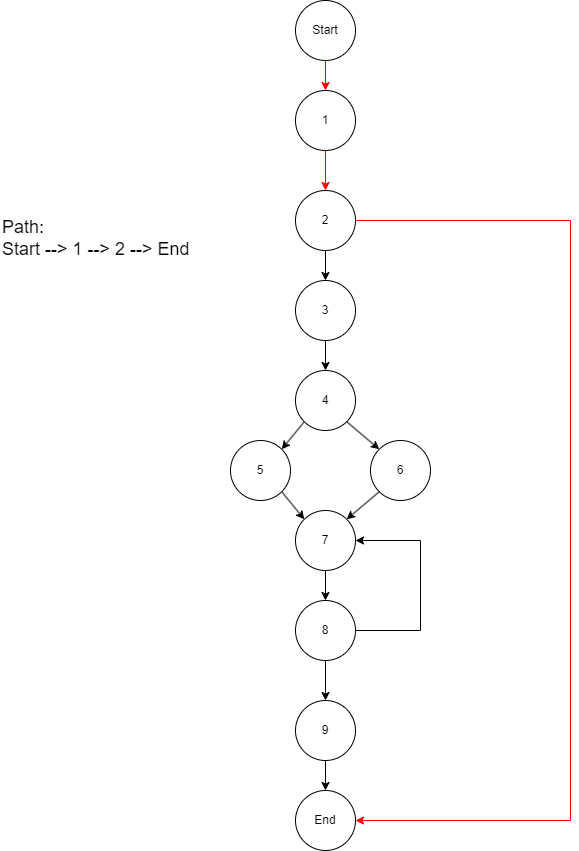

The diagram above was exported from draw.io. Its source (the exported page's mxGraphModel, read from the mxfile embedded in the PNG):
<mxGraphModel dx="1050" dy="557" grid="1" gridSize="10" guides="1" tooltips="1" connect="1" arrows="1" fold="1" page="1" pageScale="1" pageWidth="850" pageHeight="1100" math="0" shadow="0">
  <root>
    <mxCell id="0" />
    <mxCell id="1" parent="0" />
    <mxCell id="f-VWPgtSiz3DakUZJI7A-2" value="Start" style="ellipse;whiteSpace=wrap;html=1;aspect=fixed;" vertex="1" parent="1">
      <mxGeometry x="385" y="60" width="60" height="60" as="geometry" />
    </mxCell>
    <mxCell id="f-VWPgtSiz3DakUZJI7A-3" value="1" style="ellipse;whiteSpace=wrap;html=1;aspect=fixed;" vertex="1" parent="1">
      <mxGeometry x="385" y="150" width="60" height="60" as="geometry" />
    </mxCell>
    <mxCell id="f-VWPgtSiz3DakUZJI7A-4" style="edgeStyle=orthogonalEdgeStyle;rounded=0;orthogonalLoop=1;jettySize=auto;html=1;entryX=0.5;entryY=0;entryDx=0;entryDy=0;strokeColor=#FF0000;" edge="1" parent="1" source="f-VWPgtSiz3DakUZJI7A-2" target="f-VWPgtSiz3DakUZJI7A-3">
      <mxGeometry relative="1" as="geometry" />
    </mxCell>
    <mxCell id="f-VWPgtSiz3DakUZJI7A-5" value="2" style="ellipse;whiteSpace=wrap;html=1;aspect=fixed;" vertex="1" parent="1">
      <mxGeometry x="385" y="250" width="60" height="60" as="geometry" />
    </mxCell>
    <mxCell id="f-VWPgtSiz3DakUZJI7A-6" style="edgeStyle=orthogonalEdgeStyle;rounded=0;orthogonalLoop=1;jettySize=auto;html=1;entryX=0.5;entryY=0;entryDx=0;entryDy=0;strokeColor=#FF0000;" edge="1" parent="1" source="f-VWPgtSiz3DakUZJI7A-3" target="f-VWPgtSiz3DakUZJI7A-5">
      <mxGeometry relative="1" as="geometry" />
    </mxCell>
    <mxCell id="f-VWPgtSiz3DakUZJI7A-7" value="3" style="ellipse;whiteSpace=wrap;html=1;aspect=fixed;" vertex="1" parent="1">
      <mxGeometry x="385" y="340" width="60" height="60" as="geometry" />
    </mxCell>
    <mxCell id="f-VWPgtSiz3DakUZJI7A-8" style="edgeStyle=orthogonalEdgeStyle;rounded=0;orthogonalLoop=1;jettySize=auto;html=1;entryX=0.5;entryY=0;entryDx=0;entryDy=0;" edge="1" parent="1" source="f-VWPgtSiz3DakUZJI7A-5" target="f-VWPgtSiz3DakUZJI7A-7">
      <mxGeometry relative="1" as="geometry" />
    </mxCell>
    <mxCell id="f-VWPgtSiz3DakUZJI7A-9" value="4" style="ellipse;whiteSpace=wrap;html=1;aspect=fixed;" vertex="1" parent="1">
      <mxGeometry x="385" y="430" width="60" height="60" as="geometry" />
    </mxCell>
    <mxCell id="f-VWPgtSiz3DakUZJI7A-10" style="edgeStyle=orthogonalEdgeStyle;rounded=0;orthogonalLoop=1;jettySize=auto;html=1;entryX=0.5;entryY=0;entryDx=0;entryDy=0;" edge="1" parent="1" source="f-VWPgtSiz3DakUZJI7A-7" target="f-VWPgtSiz3DakUZJI7A-9">
      <mxGeometry relative="1" as="geometry" />
    </mxCell>
    <mxCell id="f-VWPgtSiz3DakUZJI7A-11" value="6" style="ellipse;whiteSpace=wrap;html=1;aspect=fixed;" vertex="1" parent="1">
      <mxGeometry x="460" y="500" width="60" height="60" as="geometry" />
    </mxCell>
    <mxCell id="f-VWPgtSiz3DakUZJI7A-12" value="5" style="ellipse;whiteSpace=wrap;html=1;aspect=fixed;" vertex="1" parent="1">
      <mxGeometry x="320" y="500" width="60" height="60" as="geometry" />
    </mxCell>
    <mxCell id="f-VWPgtSiz3DakUZJI7A-13" value="7" style="ellipse;whiteSpace=wrap;html=1;aspect=fixed;" vertex="1" parent="1">
      <mxGeometry x="385" y="570" width="60" height="60" as="geometry" />
    </mxCell>
    <mxCell id="f-VWPgtSiz3DakUZJI7A-14" value="" style="endArrow=classic;html=1;rounded=0;exitX=0;exitY=1;exitDx=0;exitDy=0;entryX=1;entryY=0;entryDx=0;entryDy=0;" edge="1" parent="1" source="f-VWPgtSiz3DakUZJI7A-9" target="f-VWPgtSiz3DakUZJI7A-12">
      <mxGeometry width="50" height="50" relative="1" as="geometry">
        <mxPoint x="400" y="470" as="sourcePoint" />
        <mxPoint x="450" y="420" as="targetPoint" />
      </mxGeometry>
    </mxCell>
    <mxCell id="f-VWPgtSiz3DakUZJI7A-15" value="" style="endArrow=classic;html=1;rounded=0;exitX=1;exitY=1;exitDx=0;exitDy=0;entryX=0;entryY=0;entryDx=0;entryDy=0;" edge="1" parent="1" source="f-VWPgtSiz3DakUZJI7A-9" target="f-VWPgtSiz3DakUZJI7A-11">
      <mxGeometry width="50" height="50" relative="1" as="geometry">
        <mxPoint x="410" y="480" as="sourcePoint" />
        <mxPoint x="460" y="430" as="targetPoint" />
      </mxGeometry>
    </mxCell>
    <mxCell id="f-VWPgtSiz3DakUZJI7A-16" value="" style="endArrow=classic;html=1;rounded=0;exitX=0;exitY=1;exitDx=0;exitDy=0;entryX=1;entryY=0;entryDx=0;entryDy=0;" edge="1" parent="1" source="f-VWPgtSiz3DakUZJI7A-11" target="f-VWPgtSiz3DakUZJI7A-13">
      <mxGeometry width="50" height="50" relative="1" as="geometry">
        <mxPoint x="550" y="360" as="sourcePoint" />
        <mxPoint x="600" y="310" as="targetPoint" />
      </mxGeometry>
    </mxCell>
    <mxCell id="f-VWPgtSiz3DakUZJI7A-17" value="" style="endArrow=classic;html=1;rounded=0;exitX=1;exitY=1;exitDx=0;exitDy=0;entryX=0;entryY=0;entryDx=0;entryDy=0;" edge="1" parent="1" source="f-VWPgtSiz3DakUZJI7A-12" target="f-VWPgtSiz3DakUZJI7A-13">
      <mxGeometry width="50" height="50" relative="1" as="geometry">
        <mxPoint x="530" y="460" as="sourcePoint" />
        <mxPoint x="580" y="410" as="targetPoint" />
      </mxGeometry>
    </mxCell>
    <mxCell id="f-VWPgtSiz3DakUZJI7A-18" value="8" style="ellipse;whiteSpace=wrap;html=1;aspect=fixed;" vertex="1" parent="1">
      <mxGeometry x="385" y="660" width="60" height="60" as="geometry" />
    </mxCell>
    <mxCell id="f-VWPgtSiz3DakUZJI7A-19" style="edgeStyle=orthogonalEdgeStyle;rounded=0;orthogonalLoop=1;jettySize=auto;html=1;entryX=0.5;entryY=0;entryDx=0;entryDy=0;" edge="1" parent="1" source="f-VWPgtSiz3DakUZJI7A-13" target="f-VWPgtSiz3DakUZJI7A-18">
      <mxGeometry relative="1" as="geometry" />
    </mxCell>
    <mxCell id="f-VWPgtSiz3DakUZJI7A-20" value="" style="endArrow=classic;html=1;rounded=0;exitX=1;exitY=0.5;exitDx=0;exitDy=0;entryX=1;entryY=0.5;entryDx=0;entryDy=0;" edge="1" parent="1" source="f-VWPgtSiz3DakUZJI7A-18" target="f-VWPgtSiz3DakUZJI7A-13">
      <mxGeometry width="50" height="50" relative="1" as="geometry">
        <mxPoint x="400" y="590" as="sourcePoint" />
        <mxPoint x="450" y="540" as="targetPoint" />
        <Array as="points">
          <mxPoint x="510" y="690" />
          <mxPoint x="510" y="600" />
        </Array>
      </mxGeometry>
    </mxCell>
    <mxCell id="f-VWPgtSiz3DakUZJI7A-21" value="9" style="ellipse;whiteSpace=wrap;html=1;aspect=fixed;" vertex="1" parent="1">
      <mxGeometry x="385" y="760" width="60" height="60" as="geometry" />
    </mxCell>
    <mxCell id="f-VWPgtSiz3DakUZJI7A-22" style="edgeStyle=orthogonalEdgeStyle;rounded=0;orthogonalLoop=1;jettySize=auto;html=1;entryX=0.5;entryY=0;entryDx=0;entryDy=0;" edge="1" parent="1" source="f-VWPgtSiz3DakUZJI7A-18" target="f-VWPgtSiz3DakUZJI7A-21">
      <mxGeometry relative="1" as="geometry" />
    </mxCell>
    <mxCell id="f-VWPgtSiz3DakUZJI7A-23" value="End" style="ellipse;whiteSpace=wrap;html=1;aspect=fixed;" vertex="1" parent="1">
      <mxGeometry x="385" y="850" width="60" height="60" as="geometry" />
    </mxCell>
    <mxCell id="f-VWPgtSiz3DakUZJI7A-24" style="edgeStyle=orthogonalEdgeStyle;rounded=0;orthogonalLoop=1;jettySize=auto;html=1;entryX=0.5;entryY=0;entryDx=0;entryDy=0;" edge="1" parent="1" source="f-VWPgtSiz3DakUZJI7A-21" target="f-VWPgtSiz3DakUZJI7A-23">
      <mxGeometry relative="1" as="geometry" />
    </mxCell>
    <mxCell id="f-VWPgtSiz3DakUZJI7A-25" value="" style="endArrow=classic;html=1;rounded=0;exitX=1;exitY=0.5;exitDx=0;exitDy=0;entryX=1;entryY=0.5;entryDx=0;entryDy=0;strokeColor=#FF0000;" edge="1" parent="1" source="f-VWPgtSiz3DakUZJI7A-5" target="f-VWPgtSiz3DakUZJI7A-23">
      <mxGeometry width="50" height="50" relative="1" as="geometry">
        <mxPoint x="400" y="520" as="sourcePoint" />
        <mxPoint x="510" y="810" as="targetPoint" />
        <Array as="points">
          <mxPoint x="660" y="280" />
          <mxPoint x="660" y="880" />
        </Array>
      </mxGeometry>
    </mxCell>
    <mxCell id="mik1fY3KB3C8GhxsSsh5-1" value="&lt;font style=&quot;font-size: 18px;&quot;&gt;Path:&amp;nbsp;&lt;/font&gt;&lt;div&gt;&lt;font style=&quot;font-size: 18px;&quot;&gt;Start --&amp;gt; 1 --&amp;gt; 2 --&amp;gt; End&lt;/font&gt;&lt;/div&gt;" style="text;html=1;align=left;verticalAlign=middle;whiteSpace=wrap;rounded=0;" vertex="1" parent="1">
      <mxGeometry x="90" y="265" width="280" height="65" as="geometry" />
    </mxCell>
  </root>
</mxGraphModel>